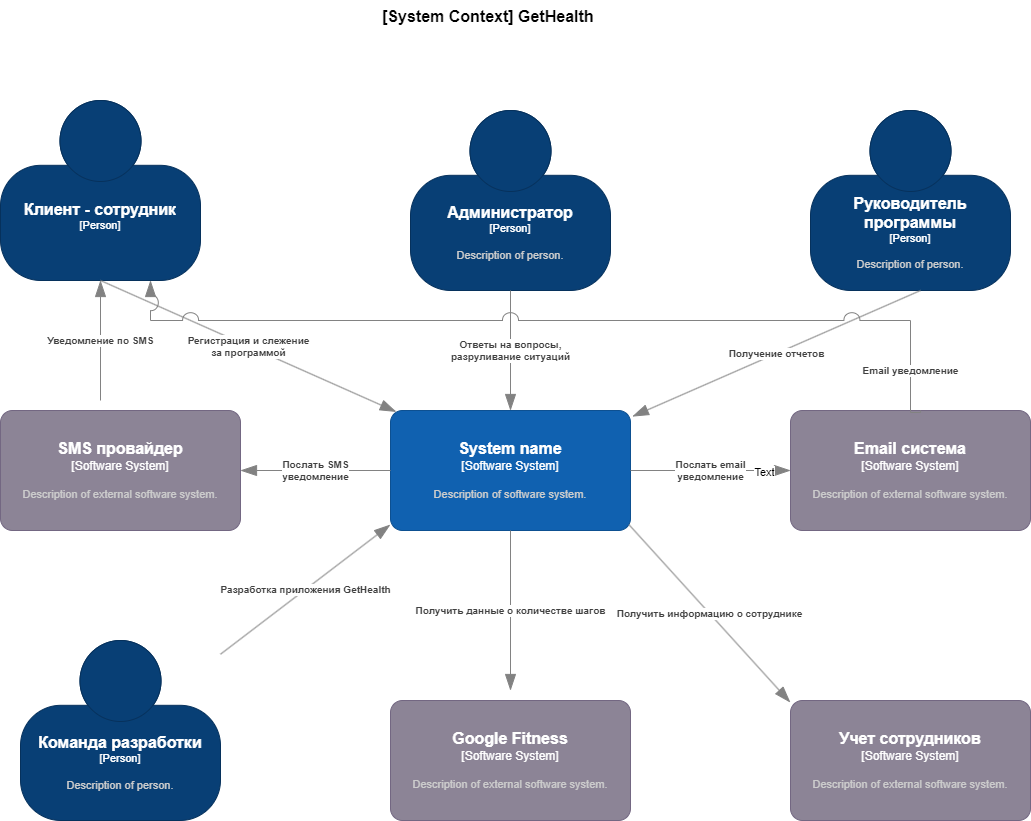

The diagram above was exported from draw.io. Its source (the exported page's mxGraphModel, read from the mxfile embedded in the PNG):
<mxGraphModel dx="1292" dy="974" grid="1" gridSize="10" guides="1" tooltips="1" connect="1" arrows="1" fold="1" page="1" pageScale="1" pageWidth="1100" pageHeight="850" math="0" shadow="0">
  <root>
    <mxCell id="0" />
    <mxCell id="1" parent="0" />
    <object placeholders="1" c4Name="Администратор" c4Type="Person" c4Description="Description of person." label="&lt;font style=&quot;font-size: 16px&quot;&gt;&lt;b&gt;%c4Name%&lt;/b&gt;&lt;/font&gt;&lt;div&gt;[%c4Type%]&lt;/div&gt;&lt;br&gt;&lt;div&gt;&lt;font style=&quot;font-size: 11px&quot;&gt;&lt;font color=&quot;#cccccc&quot;&gt;%c4Description%&lt;/font&gt;&lt;/div&gt;" id="o069MoUpdwa6EO70IrO7-1">
      <mxCell style="html=1;fontSize=11;dashed=0;whiteSpace=wrap;fillColor=#083F75;strokeColor=#06315C;fontColor=#ffffff;shape=mxgraph.c4.person2;align=center;metaEdit=1;points=[[0.5,0,0],[1,0.5,0],[1,0.75,0],[0.75,1,0],[0.5,1,0],[0.25,1,0],[0,0.75,0],[0,0.5,0]];resizable=0;" vertex="1" parent="1">
        <mxGeometry x="580" y="120" width="200" height="180" as="geometry" />
      </mxCell>
    </object>
    <object placeholders="1" c4Name="System name" c4Type="Software System" c4Description="Description of software system." label="&lt;font style=&quot;font-size: 16px&quot;&gt;&lt;b&gt;%c4Name%&lt;/b&gt;&lt;/font&gt;&lt;div&gt;[%c4Type%]&lt;/div&gt;&lt;br&gt;&lt;div&gt;&lt;font style=&quot;font-size: 11px&quot;&gt;&lt;font color=&quot;#cccccc&quot;&gt;%c4Description%&lt;/font&gt;&lt;/div&gt;" id="o069MoUpdwa6EO70IrO7-2">
      <mxCell style="rounded=1;whiteSpace=wrap;html=1;labelBackgroundColor=none;fillColor=#1061B0;fontColor=#ffffff;align=center;arcSize=10;strokeColor=#0D5091;metaEdit=1;resizable=0;points=[[0.25,0,0],[0.5,0,0],[0.75,0,0],[1,0.25,0],[1,0.5,0],[1,0.75,0],[0.75,1,0],[0.5,1,0],[0.25,1,0],[0,0.75,0],[0,0.5,0],[0,0.25,0]];" vertex="1" parent="1">
        <mxGeometry x="560" y="420" width="240" height="120" as="geometry" />
      </mxCell>
    </object>
    <object placeholders="1" c4Name="Клиент - сотрудник" c4Type="Person" c4Description="" label="&lt;font style=&quot;font-size: 16px&quot;&gt;&lt;b&gt;%c4Name%&lt;/b&gt;&lt;/font&gt;&lt;div&gt;[%c4Type%]&lt;/div&gt;&lt;br&gt;&lt;div&gt;&lt;font style=&quot;font-size: 11px&quot;&gt;&lt;font color=&quot;#cccccc&quot;&gt;%c4Description%&lt;/font&gt;&lt;/div&gt;" id="o069MoUpdwa6EO70IrO7-3">
      <mxCell style="html=1;fontSize=11;dashed=0;whiteSpace=wrap;fillColor=#083F75;strokeColor=#06315C;fontColor=#ffffff;shape=mxgraph.c4.person2;align=center;metaEdit=1;points=[[0.5,0,0],[1,0.5,0],[1,0.75,0],[0.75,1,0],[0.5,1,0],[0.25,1,0],[0,0.75,0],[0,0.5,0]];resizable=0;" vertex="1" parent="1">
        <mxGeometry x="170" y="110" width="200" height="180" as="geometry" />
      </mxCell>
    </object>
    <object placeholders="1" c4Name="Команда разработки" c4Type="Person" c4Description="Description of person." label="&lt;font style=&quot;font-size: 16px&quot;&gt;&lt;b&gt;%c4Name%&lt;/b&gt;&lt;/font&gt;&lt;div&gt;[%c4Type%]&lt;/div&gt;&lt;br&gt;&lt;div&gt;&lt;font style=&quot;font-size: 11px&quot;&gt;&lt;font color=&quot;#cccccc&quot;&gt;%c4Description%&lt;/font&gt;&lt;/div&gt;" id="o069MoUpdwa6EO70IrO7-4">
      <mxCell style="html=1;fontSize=11;dashed=0;whiteSpace=wrap;fillColor=#083F75;strokeColor=#06315C;fontColor=#ffffff;shape=mxgraph.c4.person2;align=center;metaEdit=1;points=[[0.5,0,0],[1,0.5,0],[1,0.75,0],[0.75,1,0],[0.5,1,0],[0.25,1,0],[0,0.75,0],[0,0.5,0]];resizable=0;" vertex="1" parent="1">
        <mxGeometry x="190" y="650" width="200" height="180" as="geometry" />
      </mxCell>
    </object>
    <object placeholders="1" c4Name="Руководитель программы" c4Type="Person" c4Description="Description of person." label="&lt;font style=&quot;font-size: 16px&quot;&gt;&lt;b&gt;%c4Name%&lt;/b&gt;&lt;/font&gt;&lt;div&gt;[%c4Type%]&lt;/div&gt;&lt;br&gt;&lt;div&gt;&lt;font style=&quot;font-size: 11px&quot;&gt;&lt;font color=&quot;#cccccc&quot;&gt;%c4Description%&lt;/font&gt;&lt;/div&gt;" id="o069MoUpdwa6EO70IrO7-5">
      <mxCell style="html=1;fontSize=11;dashed=0;whiteSpace=wrap;fillColor=#083F75;strokeColor=#06315C;fontColor=#ffffff;shape=mxgraph.c4.person2;align=center;metaEdit=1;points=[[0.5,0,0],[1,0.5,0],[1,0.75,0],[0.75,1,0],[0.5,1,0],[0.25,1,0],[0,0.75,0],[0,0.5,0]];resizable=0;" vertex="1" parent="1">
        <mxGeometry x="980" y="120" width="200" height="180" as="geometry" />
      </mxCell>
    </object>
    <object placeholders="1" c4Name="SMS провайдер" c4Type="Software System" c4Description="Description of external software system." label="&lt;font style=&quot;font-size: 16px&quot;&gt;&lt;b&gt;%c4Name%&lt;/b&gt;&lt;/font&gt;&lt;div&gt;[%c4Type%]&lt;/div&gt;&lt;br&gt;&lt;div&gt;&lt;font style=&quot;font-size: 11px&quot;&gt;&lt;font color=&quot;#cccccc&quot;&gt;%c4Description%&lt;/font&gt;&lt;/div&gt;" id="o069MoUpdwa6EO70IrO7-6">
      <mxCell style="rounded=1;whiteSpace=wrap;html=1;labelBackgroundColor=none;fillColor=#8C8496;fontColor=#ffffff;align=center;arcSize=10;strokeColor=#736782;metaEdit=1;resizable=0;points=[[0.25,0,0],[0.5,0,0],[0.75,0,0],[1,0.25,0],[1,0.5,0],[1,0.75,0],[0.75,1,0],[0.5,1,0],[0.25,1,0],[0,0.75,0],[0,0.5,0],[0,0.25,0]];" vertex="1" parent="1">
        <mxGeometry x="170" y="420" width="240" height="120" as="geometry" />
      </mxCell>
    </object>
    <object placeholders="1" c4Name="Google Fitness" c4Type="Software System" c4Description="Description of external software system." label="&lt;font style=&quot;font-size: 16px&quot;&gt;&lt;b&gt;%c4Name%&lt;/b&gt;&lt;/font&gt;&lt;div&gt;[%c4Type%]&lt;/div&gt;&lt;br&gt;&lt;div&gt;&lt;font style=&quot;font-size: 11px&quot;&gt;&lt;font color=&quot;#cccccc&quot;&gt;%c4Description%&lt;/font&gt;&lt;/div&gt;" id="o069MoUpdwa6EO70IrO7-7">
      <mxCell style="rounded=1;whiteSpace=wrap;html=1;labelBackgroundColor=none;fillColor=#8C8496;fontColor=#ffffff;align=center;arcSize=10;strokeColor=#736782;metaEdit=1;resizable=0;points=[[0.25,0,0],[0.5,0,0],[0.75,0,0],[1,0.25,0],[1,0.5,0],[1,0.75,0],[0.75,1,0],[0.5,1,0],[0.25,1,0],[0,0.75,0],[0,0.5,0],[0,0.25,0]];" vertex="1" parent="1">
        <mxGeometry x="560" y="710" width="240" height="120" as="geometry" />
      </mxCell>
    </object>
    <object placeholders="1" c4Name="Email система" c4Type="Software System" c4Description="Description of external software system." label="&lt;font style=&quot;font-size: 16px&quot;&gt;&lt;b&gt;%c4Name%&lt;/b&gt;&lt;/font&gt;&lt;div&gt;[%c4Type%]&lt;/div&gt;&lt;br&gt;&lt;div&gt;&lt;font style=&quot;font-size: 11px&quot;&gt;&lt;font color=&quot;#cccccc&quot;&gt;%c4Description%&lt;/font&gt;&lt;/div&gt;" id="o069MoUpdwa6EO70IrO7-8">
      <mxCell style="rounded=1;whiteSpace=wrap;html=1;labelBackgroundColor=none;fillColor=#8C8496;fontColor=#ffffff;align=center;arcSize=10;strokeColor=#736782;metaEdit=1;resizable=0;points=[[0.25,0,0],[0.5,0,0],[0.75,0,0],[1,0.25,0],[1,0.5,0],[1,0.75,0],[0.75,1,0],[0.5,1,0],[0.25,1,0],[0,0.75,0],[0,0.5,0],[0,0.25,0]];" vertex="1" parent="1">
        <mxGeometry x="960" y="420" width="240" height="120" as="geometry" />
      </mxCell>
    </object>
    <object placeholders="1" c4Name="Учет сотрудников" c4Type="Software System" c4Description="Description of external software system." label="&lt;font style=&quot;font-size: 16px&quot;&gt;&lt;b&gt;%c4Name%&lt;/b&gt;&lt;/font&gt;&lt;div&gt;[%c4Type%]&lt;/div&gt;&lt;br&gt;&lt;div&gt;&lt;font style=&quot;font-size: 11px&quot;&gt;&lt;font color=&quot;#cccccc&quot;&gt;%c4Description%&lt;/font&gt;&lt;/div&gt;" id="o069MoUpdwa6EO70IrO7-9">
      <mxCell style="rounded=1;whiteSpace=wrap;html=1;labelBackgroundColor=none;fillColor=#8C8496;fontColor=#ffffff;align=center;arcSize=10;strokeColor=#736782;metaEdit=1;resizable=0;points=[[0.25,0,0],[0.5,0,0],[0.75,0,0],[1,0.25,0],[1,0.5,0],[1,0.75,0],[0.75,1,0],[0.5,1,0],[0.25,1,0],[0,0.75,0],[0,0.5,0],[0,0.25,0]];" vertex="1" parent="1">
        <mxGeometry x="960" y="710" width="240" height="120" as="geometry" />
      </mxCell>
    </object>
    <object placeholders="1" c4Name="[System Context] GetHealth" c4Type="ContainerScopeBoundary" c4Description="" label="&lt;font style=&quot;font-size: 16px&quot;&gt;&lt;b&gt;&lt;div style=&quot;text-align: left&quot;&gt;%c4Name%&lt;/div&gt;&lt;/b&gt;&lt;/font&gt;&lt;div style=&quot;text-align: left&quot;&gt;%c4Description%&lt;/div&gt;" id="o069MoUpdwa6EO70IrO7-10">
      <mxCell style="text;html=1;strokeColor=none;fillColor=none;align=left;verticalAlign=top;whiteSpace=wrap;rounded=0;metaEdit=1;allowArrows=0;resizable=1;rotatable=0;connectable=0;recursiveResize=0;expand=0;pointerEvents=0;points=[[0.25,0,0],[0.5,0,0],[0.75,0,0],[1,0.25,0],[1,0.5,0],[1,0.75,0],[0.75,1,0],[0.5,1,0],[0.25,1,0],[0,0.75,0],[0,0.5,0],[0,0.25,0]];" vertex="1" parent="1">
        <mxGeometry x="550" y="10" width="260" height="40" as="geometry" />
      </mxCell>
    </object>
    <object placeholders="1" c4Type="Relationship" c4Description="Регистрация и слежение&#10; за программой" label="&lt;div style=&quot;text-align: left&quot;&gt;&lt;div style=&quot;text-align: center&quot;&gt;&lt;b&gt;%c4Description%&lt;/b&gt;&lt;/div&gt;" id="o069MoUpdwa6EO70IrO7-11">
      <mxCell style="endArrow=blockThin;html=1;fontSize=10;fontColor=#404040;strokeWidth=1;endFill=1;strokeColor=#828282;elbow=vertical;metaEdit=1;endSize=14;startSize=14;jumpStyle=arc;jumpSize=16;rounded=0;exitX=0.5;exitY=1;exitDx=0;exitDy=0;exitPerimeter=0;entryX=0.024;entryY=0.011;entryDx=0;entryDy=0;entryPerimeter=0;" edge="1" parent="1" source="o069MoUpdwa6EO70IrO7-3" target="o069MoUpdwa6EO70IrO7-2">
        <mxGeometry width="240" relative="1" as="geometry">
          <mxPoint x="640" y="520" as="sourcePoint" />
          <mxPoint x="880" y="520" as="targetPoint" />
        </mxGeometry>
      </mxCell>
    </object>
    <object placeholders="1" c4Type="Relationship" c4Description="Ответы на вопросы,&#10; разруливание ситуаций" label="&lt;div style=&quot;text-align: left&quot;&gt;&lt;div style=&quot;text-align: center&quot;&gt;&lt;b&gt;%c4Description%&lt;/b&gt;&lt;/div&gt;" id="o069MoUpdwa6EO70IrO7-14">
      <mxCell style="endArrow=blockThin;html=1;fontSize=10;fontColor=#404040;strokeWidth=1;endFill=1;strokeColor=#828282;elbow=vertical;metaEdit=1;endSize=14;startSize=14;jumpStyle=arc;jumpSize=16;rounded=0;exitX=0.5;exitY=1;exitDx=0;exitDy=0;exitPerimeter=0;entryX=0.5;entryY=0;entryDx=0;entryDy=0;entryPerimeter=0;" edge="1" parent="1" source="o069MoUpdwa6EO70IrO7-1" target="o069MoUpdwa6EO70IrO7-2">
        <mxGeometry width="240" relative="1" as="geometry">
          <mxPoint x="640" y="520" as="sourcePoint" />
          <mxPoint x="880" y="520" as="targetPoint" />
        </mxGeometry>
      </mxCell>
    </object>
    <object placeholders="1" c4Type="Relationship" c4Description="Получение отчетов" label="&lt;div style=&quot;text-align: left&quot;&gt;&lt;div style=&quot;text-align: center&quot;&gt;&lt;b&gt;%c4Description%&lt;/b&gt;&lt;/div&gt;" id="o069MoUpdwa6EO70IrO7-16">
      <mxCell style="endArrow=blockThin;html=1;fontSize=10;fontColor=#404040;strokeWidth=1;endFill=1;strokeColor=#828282;elbow=vertical;metaEdit=1;endSize=14;startSize=14;jumpStyle=arc;jumpSize=16;rounded=0;exitX=0.55;exitY=1;exitDx=0;exitDy=0;exitPerimeter=0;entryX=1.008;entryY=0.05;entryDx=0;entryDy=0;entryPerimeter=0;" edge="1" parent="1" source="o069MoUpdwa6EO70IrO7-5" target="o069MoUpdwa6EO70IrO7-2">
        <mxGeometry width="240" relative="1" as="geometry">
          <mxPoint x="640" y="520" as="sourcePoint" />
          <mxPoint x="880" y="520" as="targetPoint" />
        </mxGeometry>
      </mxCell>
    </object>
    <object placeholders="1" c4Type="Relationship" c4Description="Послать SMS&#10; уведомление" label="&lt;div style=&quot;text-align: left&quot;&gt;&lt;div style=&quot;text-align: center&quot;&gt;&lt;b&gt;%c4Description%&lt;/b&gt;&lt;/div&gt;" id="o069MoUpdwa6EO70IrO7-17">
      <mxCell style="endArrow=blockThin;html=1;fontSize=10;fontColor=#404040;strokeWidth=1;endFill=1;strokeColor=#828282;elbow=vertical;metaEdit=1;endSize=14;startSize=14;jumpStyle=arc;jumpSize=16;rounded=0;exitX=0;exitY=0.5;exitDx=0;exitDy=0;exitPerimeter=0;entryX=1;entryY=0.5;entryDx=0;entryDy=0;entryPerimeter=0;" edge="1" parent="1" source="o069MoUpdwa6EO70IrO7-2" target="o069MoUpdwa6EO70IrO7-6">
        <mxGeometry width="240" relative="1" as="geometry">
          <mxPoint x="700" y="620" as="sourcePoint" />
          <mxPoint x="940" y="620" as="targetPoint" />
        </mxGeometry>
      </mxCell>
    </object>
    <object placeholders="1" c4Type="Relationship" c4Description="Уведомление по SMS" label="&lt;div style=&quot;text-align: left&quot;&gt;&lt;div style=&quot;text-align: center&quot;&gt;&lt;b&gt;%c4Description%&lt;/b&gt;&lt;/div&gt;" id="o069MoUpdwa6EO70IrO7-18">
      <mxCell style="endArrow=blockThin;html=1;fontSize=10;fontColor=#404040;strokeWidth=1;endFill=1;strokeColor=#828282;elbow=vertical;metaEdit=1;endSize=14;startSize=14;jumpStyle=arc;jumpSize=16;rounded=0;" edge="1" parent="1" target="o069MoUpdwa6EO70IrO7-3">
        <mxGeometry width="240" relative="1" as="geometry">
          <mxPoint x="270" y="410" as="sourcePoint" />
          <mxPoint x="940" y="620" as="targetPoint" />
        </mxGeometry>
      </mxCell>
    </object>
    <object placeholders="1" c4Type="Relationship" c4Description="Разработка приложения GetHealth" label="&lt;div style=&quot;text-align: left&quot;&gt;&lt;div style=&quot;text-align: center&quot;&gt;&lt;b&gt;%c4Description%&lt;/b&gt;&lt;/div&gt;" id="o069MoUpdwa6EO70IrO7-22">
      <mxCell style="endArrow=blockThin;html=1;fontSize=10;fontColor=#404040;strokeWidth=1;endFill=1;strokeColor=#828282;elbow=vertical;metaEdit=1;endSize=14;startSize=14;jumpStyle=arc;jumpSize=16;rounded=0;entryX=-0.001;entryY=0.952;entryDx=0;entryDy=0;entryPerimeter=0;" edge="1" parent="1" source="o069MoUpdwa6EO70IrO7-4" target="o069MoUpdwa6EO70IrO7-2">
        <mxGeometry width="240" relative="1" as="geometry">
          <mxPoint x="510" y="630" as="sourcePoint" />
          <mxPoint x="750" y="630" as="targetPoint" />
        </mxGeometry>
      </mxCell>
    </object>
    <object placeholders="1" c4Type="Relationship" c4Description="Получить данные о количестве шагов" label="&lt;div style=&quot;text-align: left&quot;&gt;&lt;div style=&quot;text-align: center&quot;&gt;&lt;b&gt;%c4Description%&lt;/b&gt;&lt;/div&gt;" id="o069MoUpdwa6EO70IrO7-24">
      <mxCell style="endArrow=blockThin;html=1;fontSize=10;fontColor=#404040;strokeWidth=1;endFill=1;strokeColor=#828282;elbow=vertical;metaEdit=1;endSize=14;startSize=14;jumpStyle=arc;jumpSize=16;rounded=0;exitX=0.5;exitY=1;exitDx=0;exitDy=0;exitPerimeter=0;" edge="1" parent="1" source="o069MoUpdwa6EO70IrO7-2">
        <mxGeometry width="240" relative="1" as="geometry">
          <mxPoint x="700" y="620" as="sourcePoint" />
          <mxPoint x="680" y="700" as="targetPoint" />
        </mxGeometry>
      </mxCell>
    </object>
    <object placeholders="1" c4Type="Relationship" c4Description="Получить информацию о сотруднике" label="&lt;div style=&quot;text-align: left&quot;&gt;&lt;div style=&quot;text-align: center&quot;&gt;&lt;b&gt;%c4Description%&lt;/b&gt;&lt;/div&gt;" id="o069MoUpdwa6EO70IrO7-25">
      <mxCell style="endArrow=blockThin;html=1;fontSize=10;fontColor=#404040;strokeWidth=1;endFill=1;strokeColor=#828282;elbow=vertical;metaEdit=1;endSize=14;startSize=14;jumpStyle=arc;jumpSize=16;rounded=0;exitX=0.994;exitY=0.952;exitDx=0;exitDy=0;exitPerimeter=0;entryX=-0.001;entryY=0.016;entryDx=0;entryDy=0;entryPerimeter=0;" edge="1" parent="1" source="o069MoUpdwa6EO70IrO7-2" target="o069MoUpdwa6EO70IrO7-9">
        <mxGeometry width="240" relative="1" as="geometry">
          <mxPoint x="700" y="620" as="sourcePoint" />
          <mxPoint x="940" y="620" as="targetPoint" />
        </mxGeometry>
      </mxCell>
    </object>
    <object placeholders="1" c4Type="Relationship" c4Description="Послать email &#10;уведомление " label="&lt;div style=&quot;text-align: left&quot;&gt;&lt;div style=&quot;text-align: center&quot;&gt;&lt;b&gt;%c4Description%&lt;/b&gt;&lt;/div&gt;" id="o069MoUpdwa6EO70IrO7-26">
      <mxCell style="endArrow=blockThin;html=1;fontSize=10;fontColor=#404040;strokeWidth=1;endFill=1;strokeColor=#828282;elbow=vertical;metaEdit=1;endSize=14;startSize=14;jumpStyle=arc;jumpSize=16;rounded=0;exitX=1;exitY=0.5;exitDx=0;exitDy=0;exitPerimeter=0;entryX=0;entryY=0.5;entryDx=0;entryDy=0;entryPerimeter=0;" edge="1" parent="1" source="o069MoUpdwa6EO70IrO7-2" target="o069MoUpdwa6EO70IrO7-8">
        <mxGeometry width="240" relative="1" as="geometry">
          <mxPoint x="700" y="620" as="sourcePoint" />
          <mxPoint x="940" y="620" as="targetPoint" />
        </mxGeometry>
      </mxCell>
    </object>
    <mxCell id="o069MoUpdwa6EO70IrO7-27" value="Text" style="edgeLabel;html=1;align=center;verticalAlign=middle;resizable=0;points=[];" vertex="1" connectable="0" parent="o069MoUpdwa6EO70IrO7-26">
      <mxGeometry x="0.6549" y="-1" relative="1" as="geometry">
        <mxPoint as="offset" />
      </mxGeometry>
    </mxCell>
    <object placeholders="1" c4Type="Relationship" c4Description="Email уведомление" label="&lt;div style=&quot;text-align: left&quot;&gt;&lt;div style=&quot;text-align: center&quot;&gt;&lt;b&gt;%c4Description%&lt;/b&gt;&lt;/div&gt;" id="o069MoUpdwa6EO70IrO7-28">
      <mxCell style="endArrow=blockThin;html=1;fontSize=10;fontColor=#404040;strokeWidth=1;endFill=1;strokeColor=#828282;elbow=vertical;metaEdit=1;endSize=14;startSize=14;jumpStyle=arc;jumpSize=16;rounded=0;entryX=0.75;entryY=1;entryDx=0;entryDy=0;entryPerimeter=0;exitX=0.542;exitY=0;exitDx=0;exitDy=0;exitPerimeter=0;edgeStyle=orthogonalEdgeStyle;" edge="1" parent="1" source="o069MoUpdwa6EO70IrO7-8" target="o069MoUpdwa6EO70IrO7-3">
        <mxGeometry x="-0.8803" width="240" relative="1" as="geometry">
          <mxPoint x="700" y="620" as="sourcePoint" />
          <mxPoint x="940" y="620" as="targetPoint" />
          <Array as="points">
            <mxPoint x="1090" y="422" />
            <mxPoint x="1080" y="422" />
            <mxPoint x="1080" y="330" />
            <mxPoint x="320" y="330" />
          </Array>
          <mxPoint as="offset" />
        </mxGeometry>
      </mxCell>
    </object>
  </root>
</mxGraphModel>